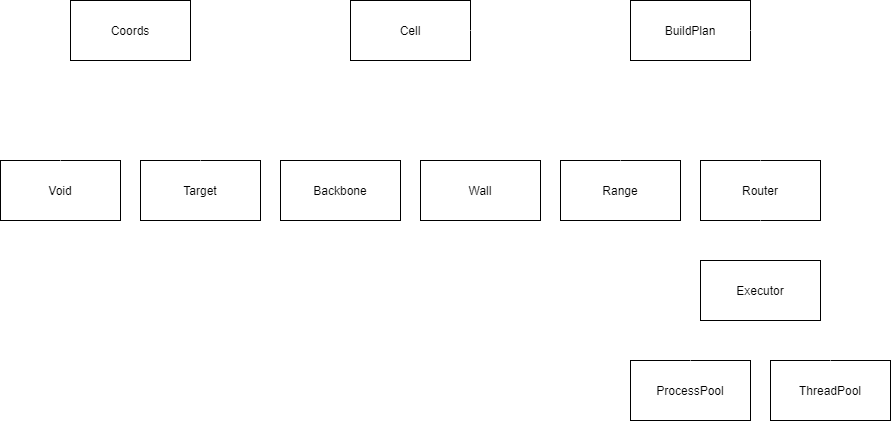

The diagram above was exported from draw.io. Its source (the exported page's mxGraphModel, read from the mxfile embedded in the PNG):
<mxGraphModel dx="2064" dy="692" grid="1" gridSize="10" guides="1" tooltips="1" connect="1" arrows="1" fold="1" page="1" pageScale="1" pageWidth="827" pageHeight="1169" math="0" shadow="0">
  <root>
    <mxCell id="WIyWlLk6GJQsqaUBKTNV-0" />
    <mxCell id="WIyWlLk6GJQsqaUBKTNV-1" parent="WIyWlLk6GJQsqaUBKTNV-0" />
    <mxCell id="Oy5zcXv0zca9Sw55cSRy-16" style="edgeStyle=orthogonalEdgeStyle;rounded=0;orthogonalLoop=1;jettySize=auto;html=1;endArrow=none;endFill=0;entryX=1;entryY=0.5;entryDx=0;entryDy=0;strokeColor=#FFFFFF;" edge="1" parent="WIyWlLk6GJQsqaUBKTNV-1" source="Oy5zcXv0zca9Sw55cSRy-0" target="Oy5zcXv0zca9Sw55cSRy-17">
      <mxGeometry relative="1" as="geometry">
        <mxPoint x="340" y="380" as="targetPoint" />
      </mxGeometry>
    </mxCell>
    <mxCell id="Oy5zcXv0zca9Sw55cSRy-0" value="Cell" style="rounded=0;whiteSpace=wrap;html=1;" vertex="1" parent="WIyWlLk6GJQsqaUBKTNV-1">
      <mxGeometry x="80" y="350" width="120" height="60" as="geometry" />
    </mxCell>
    <mxCell id="Oy5zcXv0zca9Sw55cSRy-1" value="" style="endArrow=block;endSize=10;endFill=0;shadow=0;strokeWidth=1;rounded=0;edgeStyle=elbowEdgeStyle;elbow=vertical;exitX=0.5;exitY=0;exitDx=0;exitDy=0;strokeColor=#FFFFFF;" edge="1" parent="WIyWlLk6GJQsqaUBKTNV-1" source="Oy5zcXv0zca9Sw55cSRy-5">
      <mxGeometry width="160" relative="1" as="geometry">
        <mxPoint x="250" y="512" as="sourcePoint" />
        <mxPoint x="140" y="410" as="targetPoint" />
      </mxGeometry>
    </mxCell>
    <mxCell id="Oy5zcXv0zca9Sw55cSRy-2" value="" style="endArrow=block;endSize=10;endFill=0;shadow=0;strokeWidth=1;rounded=0;edgeStyle=elbowEdgeStyle;elbow=vertical;exitX=0.5;exitY=0;exitDx=0;exitDy=0;strokeColor=#FFFFFF;" edge="1" parent="WIyWlLk6GJQsqaUBKTNV-1" source="Oy5zcXv0zca9Sw55cSRy-4">
      <mxGeometry width="160" relative="1" as="geometry">
        <mxPoint x="40" y="512" as="sourcePoint" />
        <mxPoint x="140" y="410" as="targetPoint" />
      </mxGeometry>
    </mxCell>
    <mxCell id="Oy5zcXv0zca9Sw55cSRy-4" value="Backbone" style="rounded=0;whiteSpace=wrap;html=1;" vertex="1" parent="WIyWlLk6GJQsqaUBKTNV-1">
      <mxGeometry x="10" y="510" width="120" height="60" as="geometry" />
    </mxCell>
    <mxCell id="Oy5zcXv0zca9Sw55cSRy-5" value="Wall" style="rounded=0;whiteSpace=wrap;html=1;" vertex="1" parent="WIyWlLk6GJQsqaUBKTNV-1">
      <mxGeometry x="150" y="510" width="120" height="60" as="geometry" />
    </mxCell>
    <mxCell id="Oy5zcXv0zca9Sw55cSRy-6" value="Range" style="rounded=0;whiteSpace=wrap;html=1;" vertex="1" parent="WIyWlLk6GJQsqaUBKTNV-1">
      <mxGeometry x="290" y="510" width="120" height="60" as="geometry" />
    </mxCell>
    <mxCell id="Oy5zcXv0zca9Sw55cSRy-7" value="Target" style="rounded=0;whiteSpace=wrap;html=1;" vertex="1" parent="WIyWlLk6GJQsqaUBKTNV-1">
      <mxGeometry x="-130" y="510" width="120" height="60" as="geometry" />
    </mxCell>
    <mxCell id="Oy5zcXv0zca9Sw55cSRy-8" value="Void" style="rounded=0;whiteSpace=wrap;html=1;" vertex="1" parent="WIyWlLk6GJQsqaUBKTNV-1">
      <mxGeometry x="-270" y="510" width="120" height="60" as="geometry" />
    </mxCell>
    <mxCell id="Oy5zcXv0zca9Sw55cSRy-9" value="Router" style="rounded=0;whiteSpace=wrap;html=1;" vertex="1" parent="WIyWlLk6GJQsqaUBKTNV-1">
      <mxGeometry x="430" y="510" width="120" height="60" as="geometry" />
    </mxCell>
    <mxCell id="Oy5zcXv0zca9Sw55cSRy-10" value="" style="endArrow=block;endSize=10;endFill=0;shadow=0;strokeWidth=1;rounded=0;edgeStyle=elbowEdgeStyle;elbow=vertical;exitX=0.5;exitY=0;exitDx=0;exitDy=0;entryX=0.5;entryY=1;entryDx=0;entryDy=0;strokeColor=#FFFFFF;" edge="1" parent="WIyWlLk6GJQsqaUBKTNV-1" source="Oy5zcXv0zca9Sw55cSRy-6" target="Oy5zcXv0zca9Sw55cSRy-0">
      <mxGeometry width="160" relative="1" as="geometry">
        <mxPoint x="260" y="522" as="sourcePoint" />
        <mxPoint x="150" y="420" as="targetPoint" />
      </mxGeometry>
    </mxCell>
    <mxCell id="Oy5zcXv0zca9Sw55cSRy-11" value="" style="endArrow=block;endSize=10;endFill=0;shadow=0;strokeWidth=1;rounded=0;edgeStyle=elbowEdgeStyle;elbow=vertical;exitX=0.5;exitY=0;exitDx=0;exitDy=0;entryX=0.5;entryY=1;entryDx=0;entryDy=0;strokeColor=#FFFFFF;" edge="1" parent="WIyWlLk6GJQsqaUBKTNV-1" source="Oy5zcXv0zca9Sw55cSRy-9" target="Oy5zcXv0zca9Sw55cSRy-0">
      <mxGeometry width="160" relative="1" as="geometry">
        <mxPoint x="450" y="520" as="sourcePoint" />
        <mxPoint x="150" y="420" as="targetPoint" />
      </mxGeometry>
    </mxCell>
    <mxCell id="Oy5zcXv0zca9Sw55cSRy-12" value="" style="endArrow=block;endSize=10;endFill=0;shadow=0;strokeWidth=1;rounded=0;edgeStyle=elbowEdgeStyle;elbow=vertical;entryX=0.5;entryY=1;entryDx=0;entryDy=0;strokeColor=#FFFFFF;" edge="1" parent="WIyWlLk6GJQsqaUBKTNV-1" source="Oy5zcXv0zca9Sw55cSRy-7" target="Oy5zcXv0zca9Sw55cSRy-0">
      <mxGeometry width="160" relative="1" as="geometry">
        <mxPoint x="50" y="522" as="sourcePoint" />
        <mxPoint x="150" y="420" as="targetPoint" />
      </mxGeometry>
    </mxCell>
    <mxCell id="Oy5zcXv0zca9Sw55cSRy-13" value="" style="endArrow=block;endSize=10;endFill=0;shadow=0;strokeWidth=1;rounded=0;edgeStyle=elbowEdgeStyle;elbow=vertical;exitX=0.5;exitY=0;exitDx=0;exitDy=0;strokeColor=#FFFFFF;" edge="1" parent="WIyWlLk6GJQsqaUBKTNV-1" source="Oy5zcXv0zca9Sw55cSRy-8">
      <mxGeometry width="160" relative="1" as="geometry">
        <mxPoint x="-130" y="520" as="sourcePoint" />
        <mxPoint x="140" y="410" as="targetPoint" />
      </mxGeometry>
    </mxCell>
    <mxCell id="Oy5zcXv0zca9Sw55cSRy-17" value="Coords" style="rounded=0;whiteSpace=wrap;html=1;" vertex="1" parent="WIyWlLk6GJQsqaUBKTNV-1">
      <mxGeometry x="-200" y="350" width="120" height="60" as="geometry" />
    </mxCell>
    <mxCell id="Oy5zcXv0zca9Sw55cSRy-21" style="edgeStyle=orthogonalEdgeStyle;rounded=0;orthogonalLoop=1;jettySize=auto;html=1;entryX=1;entryY=0.5;entryDx=0;entryDy=0;endArrow=none;endFill=0;exitX=0;exitY=0.5;exitDx=0;exitDy=0;strokeColor=#FFFFFF;" edge="1" parent="WIyWlLk6GJQsqaUBKTNV-1" source="Oy5zcXv0zca9Sw55cSRy-18" target="Oy5zcXv0zca9Sw55cSRy-0">
      <mxGeometry relative="1" as="geometry">
        <mxPoint x="430" y="310" as="sourcePoint" />
        <mxPoint x="80" y="340" as="targetPoint" />
      </mxGeometry>
    </mxCell>
    <mxCell id="Oy5zcXv0zca9Sw55cSRy-22" value="1" style="edgeLabel;html=1;align=center;verticalAlign=middle;resizable=0;points=[];fontColor=#FFFFFF;labelBackgroundColor=none;" vertex="1" connectable="0" parent="Oy5zcXv0zca9Sw55cSRy-21">
      <mxGeometry x="-0.8041" y="2" relative="1" as="geometry">
        <mxPoint x="6.000000000000001" y="-12" as="offset" />
      </mxGeometry>
    </mxCell>
    <mxCell id="Oy5zcXv0zca9Sw55cSRy-23" value="*" style="edgeLabel;html=1;align=center;verticalAlign=middle;resizable=0;points=[];fontColor=#FFFFFF;labelBackgroundColor=none;" vertex="1" connectable="0" parent="Oy5zcXv0zca9Sw55cSRy-21">
      <mxGeometry x="0.7143" y="1" relative="1" as="geometry">
        <mxPoint x="-13" y="-9" as="offset" />
      </mxGeometry>
    </mxCell>
    <mxCell id="Oy5zcXv0zca9Sw55cSRy-18" value="BuildPlan" style="rounded=0;whiteSpace=wrap;html=1;" vertex="1" parent="WIyWlLk6GJQsqaUBKTNV-1">
      <mxGeometry x="360" y="350" width="120" height="60" as="geometry" />
    </mxCell>
    <mxCell id="Oy5zcXv0zca9Sw55cSRy-25" style="edgeStyle=orthogonalEdgeStyle;rounded=0;orthogonalLoop=1;jettySize=auto;html=1;exitX=0.5;exitY=0;exitDx=0;exitDy=0;entryX=0.5;entryY=1;entryDx=0;entryDy=0;endArrow=none;endFill=0;strokeColor=#FFFFFF;" edge="1" parent="WIyWlLk6GJQsqaUBKTNV-1" source="Oy5zcXv0zca9Sw55cSRy-24" target="Oy5zcXv0zca9Sw55cSRy-9">
      <mxGeometry relative="1" as="geometry" />
    </mxCell>
    <mxCell id="Oy5zcXv0zca9Sw55cSRy-30" style="edgeStyle=orthogonalEdgeStyle;rounded=0;orthogonalLoop=1;jettySize=auto;html=1;entryX=1;entryY=0.5;entryDx=0;entryDy=0;endArrow=none;endFill=0;exitX=1;exitY=0.5;exitDx=0;exitDy=0;strokeColor=#FFFFFF;" edge="1" parent="WIyWlLk6GJQsqaUBKTNV-1" source="Oy5zcXv0zca9Sw55cSRy-24" target="Oy5zcXv0zca9Sw55cSRy-18">
      <mxGeometry relative="1" as="geometry">
        <mxPoint x="610" y="600" as="sourcePoint" />
        <Array as="points">
          <mxPoint x="590" y="640" />
          <mxPoint x="590" y="380" />
        </Array>
      </mxGeometry>
    </mxCell>
    <mxCell id="Oy5zcXv0zca9Sw55cSRy-24" value="Executor" style="rounded=0;whiteSpace=wrap;html=1;" vertex="1" parent="WIyWlLk6GJQsqaUBKTNV-1">
      <mxGeometry x="430" y="610" width="120" height="60" as="geometry" />
    </mxCell>
    <mxCell id="Oy5zcXv0zca9Sw55cSRy-26" value="ProcessPool" style="rounded=0;whiteSpace=wrap;html=1;" vertex="1" parent="WIyWlLk6GJQsqaUBKTNV-1">
      <mxGeometry x="360" y="710" width="120" height="60" as="geometry" />
    </mxCell>
    <mxCell id="Oy5zcXv0zca9Sw55cSRy-27" value="ThreadPool" style="rounded=0;whiteSpace=wrap;html=1;" vertex="1" parent="WIyWlLk6GJQsqaUBKTNV-1">
      <mxGeometry x="500" y="710" width="120" height="60" as="geometry" />
    </mxCell>
    <mxCell id="Oy5zcXv0zca9Sw55cSRy-28" value="" style="endArrow=block;endSize=10;endFill=0;shadow=0;strokeWidth=1;rounded=0;edgeStyle=elbowEdgeStyle;elbow=vertical;entryX=0.5;entryY=1;entryDx=0;entryDy=0;strokeColor=#FFFFFF;" edge="1" parent="WIyWlLk6GJQsqaUBKTNV-1" source="Oy5zcXv0zca9Sw55cSRy-27" target="Oy5zcXv0zca9Sw55cSRy-24">
      <mxGeometry width="160" relative="1" as="geometry">
        <mxPoint x="220" y="519.9999999999998" as="sourcePoint" />
        <mxPoint x="150" y="420" as="targetPoint" />
      </mxGeometry>
    </mxCell>
    <mxCell id="Oy5zcXv0zca9Sw55cSRy-29" value="" style="endArrow=block;endSize=10;endFill=0;shadow=0;strokeWidth=1;rounded=0;edgeStyle=elbowEdgeStyle;elbow=vertical;entryX=0.5;entryY=1;entryDx=0;entryDy=0;exitX=0.5;exitY=0;exitDx=0;exitDy=0;strokeColor=#FFFFFF;" edge="1" parent="WIyWlLk6GJQsqaUBKTNV-1" source="Oy5zcXv0zca9Sw55cSRy-26" target="Oy5zcXv0zca9Sw55cSRy-24">
      <mxGeometry width="160" relative="1" as="geometry">
        <mxPoint x="570" y="719.9999999999998" as="sourcePoint" />
        <mxPoint x="500" y="679.9999999999998" as="targetPoint" />
      </mxGeometry>
    </mxCell>
  </root>
</mxGraphModel>